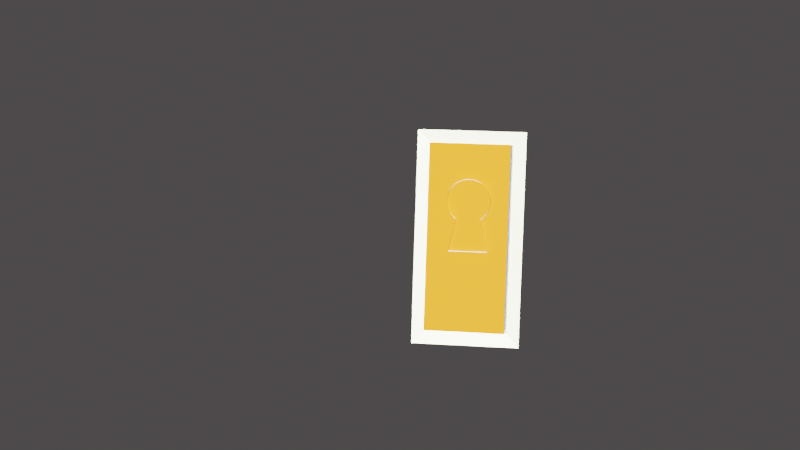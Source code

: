# Source: lock_portal.blend  (saved by Blender 2.82.7; exported with 4.5.12 LTS)
import bpy
from mathutils import Matrix  # noqa: F401  (used for matrix-valued properties, if any)

bpy.ops.wm.read_factory_settings(use_empty=True)
scene = bpy.context.scene
scene.name = 'Scene'

# ---- collections
col_collection = bpy.data.collections.new('Collection'); scene.collection.children.link(col_collection)

# ---- materials (node trees are filled in below, after node groups)
mat_gloss_paint = bpy.data.materials.new('gloss paint')
mat_gloss_paint.use_transparent_shadow = False
mat_wood = bpy.data.materials.new('wood')
mat_wood.use_transparent_shadow = False
mat_wood.preview_render_type = 'SHADERBALL'
mat_glow = bpy.data.materials.new('glow')
mat_glow.use_transparent_shadow = False

# ---- material node trees
mat_gloss_paint.use_nodes = True; mat_gloss_paint.node_tree.nodes.clear()
_N = mat_gloss_paint.node_tree.nodes; _L = mat_gloss_paint.node_tree.links
n0 = _N.new('ShaderNodeOutputMaterial'); n0.name = 'Material Output'; n0.location = (300, 300)
n1 = _N.new('ShaderNodeBsdfPrincipled'); n1.name = 'Principled BSDF'; n1.location = (10, 300)
n1.distribution = 'GGX'
n1.subsurface_method = 'BURLEY'
n1.inputs[0].default_value = (0.9374, 0.9806, 0.6903, 1.0)
n1.inputs[2].default_value = 0.3083
n1.inputs[3].default_value = 1.45
n1.inputs[13].default_value = 0.7
n1.inputs[14].default_value = (0.9687, 0.9903, 0.8452, 1.0)
n1.inputs[27].default_value = (0.0, 0.0, 0.0, 1.0)
n1.inputs[28].default_value = 1.0
_L.new(n1.outputs[0], n0.inputs[0])
n0.is_active_output = True
mat_wood.use_nodes = True; mat_wood.node_tree.nodes.clear()
_N = mat_wood.node_tree.nodes; _L = mat_wood.node_tree.links
n0 = _N.new('ShaderNodeOutputMaterial'); n0.name = 'Material Output'; n0.location = (300, 300)
n1 = _N.new('ShaderNodeBsdfPrincipled'); n1.name = 'Principled BSDF'; n1.location = (10, 300)
n1.distribution = 'GGX'
n1.subsurface_method = 'BURLEY'
n1.inputs[0].default_value = (0.385, 0.1147, 0.009783, 1.0)
n1.inputs[2].default_value = 0.7667
n1.inputs[3].default_value = 1.45
n1.inputs[13].default_value = 0.0
n1.inputs[27].default_value = (0.0, 0.0, 0.0, 1.0)
n1.inputs[28].default_value = 1.0
_L.new(n1.outputs[0], n0.inputs[0])
n0.is_active_output = True
mat_glow.use_nodes = True; mat_glow.node_tree.nodes.clear()
_N = mat_glow.node_tree.nodes; _L = mat_glow.node_tree.links
n0 = _N.new('ShaderNodeOutputMaterial'); n0.name = 'Material Output'; n0.location = (300, 300)
n1 = _N.new('ShaderNodeBsdfPrincipled'); n1.name = 'Principled BSDF'; n1.location = (10, 300)
n1.distribution = 'GGX'
n1.subsurface_method = 'BURLEY'
n1.inputs[0].default_value = (0.0, 0.0, 0.0, 1.0)
n1.inputs[2].default_value = 0.0
n1.inputs[3].default_value = 1.45
n1.inputs[13].default_value = 0.0
n1.inputs[27].default_value = (0.1154, 0.5054, 0.855, 1.0)
n1.inputs[28].default_value = 1.0
_L.new(n1.outputs[0], n0.inputs[0])
n0.is_active_output = True

# ---- world
world_world = bpy.data.worlds.new('World'); scene.world = world_world
world_world.use_nodes = True; world_world.node_tree.nodes.clear()
_N = world_world.node_tree.nodes; _L = world_world.node_tree.links
n0 = _N.new('ShaderNodeOutputWorld'); n0.name = 'World Output'; n0.location = (300, 300)
n1 = _N.new('ShaderNodeBackground'); n1.name = 'Background'; n1.location = (10, 300)
n1.inputs[0].default_value = (0.06072, 0.05572, 0.05723, 1.0)
_L.new(n1.outputs[0], n0.inputs[0])
n0.is_active_output = True
world_world.color = (0.05088, 0.05088, 0.05088)
world_world.use_sun_shadow = False
world_world.sun_shadow_jitter_overblur = 0.0

# ---- cameras
cam_camera = bpy.data.cameras.new('Camera')
cam_camera.clip_end = 100.0
cam_camera.ortho_scale = 7.314

# ---- lights
light_light = bpy.data.lights.new('Light', 'SUN')
light_light.specular_factor = 0.2761
light_light.transmission_factor = 0.0
light_light.use_shadow = False
light_light.angle = 0.3285
light_light.energy = 20.66
light_light.shadow_soft_size = 0.1
light_light.shadow_cascade_max_distance = 1000.0
light_light_001 = bpy.data.lights.new('Light.001', 'AREA')
light_light_001.transmission_factor = 0.0
light_light_001.use_shadow = False
light_light_001.energy = 164.9
light_light_001.shadow_soft_size = 0.1
light_light_001.shadow_maximum_resolution = 0.006
light_light_001.use_absolute_resolution = True
light_light_001.shape = 'RECTANGLE'
light_light_001.size = 0.1
light_light_001.size_y = 0.1

# ---- meshes
me_plane = bpy.data.meshes.new('Plane')
me_plane.from_pydata([(-1.0, 0.0, 0.0), (1.0, 0.0, 0.0), (-1.0, 0.0, 4.0), (1.0, 0.0, 4.0), (-0.749, 0.0, 3.749), (-0.749, 0.0, 0.251), (0.749, 0.0, 0.251), (0.749, 0.0, 3.749), (-1.0, 0.0, 4.0), (-1.0, 0.0, 0.0), (1.0, 0.0, 0.0), (1.0, 0.0, 4.0), (-1.0, 0.0, 4.0), (-1.0, 0.0, 0.0), (1.0, 0.0, 0.0), (1.0, 0.0, 4.0), (-1.0, 0.0, 4.0), (-1.0, 0.0, 0.0), (1.0, 0.0, 0.0), (1.0, 0.0, 4.0), (-1.0, 0.0, 0.0), (1.0, 0.0, 0.0), (-1.0, 0.0, 4.0), (1.0, 0.0, 4.0), (-0.749, 0.0, 3.749), (-0.749, 0.0, 0.251), (0.749, 0.0, 0.251), (0.749, 0.0, 3.749), (-1.0, 0.0, 4.0), (-1.0, 0.0, 0.0), (1.0, 0.0, 0.0), (1.0, 0.0, 4.0), (-1.0, 0.0, 4.0), (-1.0, 0.0, 0.0), (1.0, 0.0, 0.0), (1.0, 0.0, 4.0), (-1.0, 0.0, 4.0), (-1.0, 0.0, 0.0), (1.0, 0.0, 0.0), (1.0, 0.0, 4.0), (-1.0, -0.3886, 4.0), (-1.0, -0.3886, 0.0), (1.0, -0.3886, 0.0), (1.0, -0.3886, 4.0), (-1.0, -0.3886, 0.0), (-1.0, -0.3886, 4.0), (1.0, -0.3886, 0.0), (1.0, -0.3886, 4.0), (-1.0, -0.3886, 4.0), (-1.0, -0.3886, 0.0), (1.0, -0.3886, 0.0), (1.0, -0.3886, 4.0), (-1.0, -0.3886, 4.0), (-1.0, -0.3886, 0.0), (1.0, -0.3886, 0.0), (1.0, -0.3886, 4.0), (-0.7347, -0.319, 3.752), (-0.7347, -0.319, 0.2541), (0.7633, -0.319, 0.2541), (0.7633, -0.319, 3.752)], [], [(9, 8, 2, 0), (10, 9, 0, 1), (11, 10, 1, 3), (8, 11, 3, 2), (13, 12, 8, 9), (14, 13, 9, 10), (15, 14, 10, 11), (12, 15, 11, 8), (17, 16, 12, 13), (18, 17, 13, 14), (19, 18, 14, 15), (16, 19, 15, 12), (5, 4, 16, 17), (6, 5, 17, 18), (7, 6, 18, 19), (4, 7, 19, 16), (29, 20, 22, 28), (30, 21, 20, 29), (31, 23, 21, 30), (28, 22, 23, 31), (33, 29, 28, 32), (34, 30, 29, 33), (35, 31, 30, 34), (32, 28, 31, 35), (37, 33, 32, 36), (38, 34, 33, 37), (39, 35, 34, 38), (36, 32, 35, 39), (25, 37, 36, 24), (26, 38, 37, 25), (27, 39, 38, 26), (24, 36, 39, 27), (41, 40, 45, 44), (42, 41, 44, 46), (43, 42, 46, 47), (40, 43, 47, 45), (49, 48, 40, 41), (50, 49, 41, 42), (51, 50, 42, 43), (48, 51, 43, 40), (53, 52, 48, 49), (54, 53, 49, 50), (55, 54, 50, 51), (52, 55, 51, 48), (57, 56, 52, 53), (58, 57, 53, 54), (59, 58, 54, 55), (56, 59, 55, 52), (22, 20, 44, 45), (24, 27, 59, 56), (26, 25, 57, 58), (23, 22, 45, 47), (20, 21, 46, 44), (27, 26, 58, 59), (25, 24, 56, 57), (21, 23, 47, 46), (24, 26, 25), (24, 27, 26)])
_uv = me_plane.uv_layers.new(name='UVMap')
_uv.uv.foreach_set('vector', [0.0, 0.0, 0.0, 0.0, 0.0, 0.0, 0.0, 0.0, 1.0, 0.0, 0.0, 0.0, 0.0, 0.0, 1.0, 0.0, 1.0, 1.0, 1.0, 1.0, 1.0, 1.0, 1.0, 1.0, 0.0, 1.0, 1.0, 1.0, 1.0, 1.0, 0.0, 1.0, 0.0, 0.0, 0.0, 0.0, 0.0, 0.0, 0.0, 0.0, 1.0, 0.0, 0.0, 0.0, 0.0, 0.0, 1.0, 0.0, 1.0, 1.0, 1.0, 1.0, 1.0, 1.0, 1.0, 1.0, 0.0, 1.0, 1.0, 1.0, 1.0, 1.0, 0.0, 1.0, 0.0, 0.0, 0.0, 0.0, 0.0, 0.0, 0.0, 0.0, 1.0, 0.0, 0.0, 0.0, 0.0, 0.0, 1.0, 0.0, 1.0, 1.0, 1.0, 1.0, 1.0, 1.0, 1.0, 1.0, 0.0, 1.0, 1.0, 1.0, 1.0, 1.0, 0.0, 1.0, 0.1255, 0.06275, 0.1255, 0.9372, 0.0, 1.0, 0.0, 0.0, 0.8745, 0.06275, 0.1255, 0.06275, 0.0, 0.0, 1.0, 0.0, 0.8745, 0.9372, 0.8745, 0.06275, 1.0, 0.0, 1.0, 1.0, 0.1255, 0.9372, 0.8745, 0.9372, 1.0, 1.0, 0.0, 1.0, 0.0, 0.0, 0.0, 0.0, 0.0, 0.0, 0.0, 0.0, 1.0, 0.0, 1.0, 0.0, 0.0, 0.0, 0.0, 0.0, 1.0, 1.0, 1.0, 1.0, 1.0, 1.0, 1.0, 1.0, 0.0, 1.0, 0.0, 1.0, 1.0, 1.0, 1.0, 1.0, 0.0, 0.0, 0.0, 0.0, 0.0, 0.0, 0.0, 0.0, 1.0, 0.0, 1.0, 0.0, 0.0, 0.0, 0.0, 0.0, 1.0, 1.0, 1.0, 1.0, 1.0, 1.0, 1.0, 1.0, 0.0, 1.0, 0.0, 1.0, 1.0, 1.0, 1.0, 1.0, 0.0, 0.0, 0.0, 0.0, 0.0, 0.0, 0.0, 0.0, 1.0, 0.0, 1.0, 0.0, 0.0, 0.0, 0.0, 0.0, 1.0, 1.0, 1.0, 1.0, 1.0, 1.0, 1.0, 1.0, 0.0, 1.0, 0.0, 1.0, 1.0, 1.0, 1.0, 1.0, 0.1255, 0.06275, 0.0, 0.0, 0.0, 1.0, 0.1255, 0.9372, 0.8745, 0.06275, 1.0, 0.0, 0.0, 0.0, 0.1255, 0.06275, 0.8745, 0.9372, 1.0, 1.0, 1.0, 0.0, 0.8745, 0.06275, 0.1255, 0.9372, 0.0, 1.0, 1.0, 1.0, 0.8745, 0.9372, 0.0, 0.0, 0.0, 0.0, 0.0, 0.0, 0.0, 0.0, 1.0, 0.0, 0.0, 0.0, 0.0, 0.0, 1.0, 0.0, 1.0, 1.0, 1.0, 1.0, 1.0, 1.0, 1.0, 1.0, 0.0, 1.0, 1.0, 1.0, 1.0, 1.0, 0.0, 1.0, 0.0, 0.0, 0.0, 0.0, 0.0, 0.0, 0.0, 0.0, 1.0, 0.0, 0.0, 0.0, 0.0, 0.0, 1.0, 0.0, 1.0, 1.0, 1.0, 1.0, 1.0, 1.0, 1.0, 1.0, 0.0, 1.0, 1.0, 1.0, 1.0, 1.0, 0.0, 1.0, 0.0, 0.0, 0.0, 0.0, 0.0, 0.0, 0.0, 0.0, 1.0, 0.0, 0.0, 0.0, 0.0, 0.0, 1.0, 0.0, 1.0, 1.0, 1.0, 1.0, 1.0, 1.0, 1.0, 1.0, 0.0, 1.0, 1.0, 1.0, 1.0, 1.0, 0.0, 1.0, 0.1255, 0.06275, 0.1255, 0.9372, 0.0, 1.0, 0.0, 0.0, 0.8745, 0.06275, 0.1255, 0.06275, 0.0, 0.0, 1.0, 0.0, 0.8745, 0.9372, 0.8745, 0.06275, 1.0, 0.0, 1.0, 1.0, 0.1255, 0.9372, 0.8745, 0.9372, 1.0, 1.0, 0.0, 1.0, 0.0, 0.0, 0.0, 0.0, 0.0, 0.0, 0.0, 0.0, 0.1255, 0.9372, 0.8745, 0.9372, 0.8745, 0.9372, 0.1255, 0.9372, 0.8745, 0.06275, 0.1255, 0.06275, 0.1255, 0.06275, 0.8745, 0.06275, 1.0, 1.0, 0.0, 1.0, 0.0, 1.0, 1.0, 1.0, 0.0, 0.0, 1.0, 0.0, 1.0, 0.0, 0.0, 0.0, 0.8745, 0.9372, 0.8745, 0.06275, 0.8745, 0.06275, 0.8745, 0.9372, 0.1255, 0.06275, 0.1255, 0.9372, 0.1255, 0.9372, 0.1255, 0.06275, 1.0, 1.0, 1.0, 1.0, 1.0, 1.0, 1.0, 1.0, 0.0, 0.0, 0.0, 0.0, 0.0, 0.0, 0.0, 0.0, 0.0, 0.0, 0.0, 0.0])
me_plane.materials.append(mat_gloss_paint)
me_plane.use_remesh_fix_poles = True
me_plane.use_remesh_preserve_attributes = False
me_plane.use_mirror_vertex_groups = False
me_plane.update()
me_plane_001 = bpy.data.meshes.new('Plane.001')
me_plane_001.from_pydata([(-0.6103, -0.4372, 3.763), (-0.6103, -0.4372, 0.2649), (-1.037, -1.873, 0.2649), (-1.037, -1.873, 3.763), (-0.7401, -0.3985, 3.763), (-0.7401, -0.3985, 0.2649), (-1.167, -1.834, 0.2649), (-1.167, -1.834, 3.763)], [], [(0, 2, 1), (0, 3, 2), (4, 5, 6), (4, 6, 7), (1, 2, 6, 5), (2, 3, 7, 6), (3, 0, 4, 7)])
_uv = me_plane_001.uv_layers.new(name='UVMap')
_uv.uv.foreach_set('vector', [0.0, 0.0, 0.0, 0.0, 0.0, 0.0, 0.0, 0.0, 0.0, 0.0, 0.0, 0.0, 0.0, 0.0, 0.0, 0.0, 0.0, 0.0, 0.0, 0.0, 0.0, 0.0, 0.0, 0.0, 0.0, 0.0, 0.0, 0.0, 0.0, 0.0, 0.0, 0.0, 0.0, 0.0, 0.0, 0.0, 0.0, 0.0, 0.0, 0.0, 0.0, 0.0, 0.0, 0.0, 0.0, 0.0, 0.0, 0.0])
me_plane_001.materials.append(mat_wood)
me_plane_001.use_remesh_fix_poles = True
me_plane_001.use_remesh_preserve_attributes = False
me_plane_001.use_mirror_vertex_groups = False
me_plane_001.update()
me_plane_002 = bpy.data.meshes.new('Plane.002')
me_plane_002.from_pydata([(-0.7522, -0.01366, 3.753), (-0.7522, -0.01366, 0.255), (0.7458, -0.01366, 0.255), (0.7458, -0.01366, 3.753)], [], [(0, 1, 2), (0, 2, 3)])
_uv = me_plane_002.uv_layers.new(name='UVMap')
_uv.uv.foreach_set('vector', [0.0, 0.0, 0.0, 0.0, 0.0, 0.0, 0.0, 0.0, 0.0, 0.0, 0.0, 0.0])
me_plane_002.materials.append(mat_glow)
me_plane_002.use_remesh_fix_poles = True
me_plane_002.use_remesh_preserve_attributes = False
me_plane_002.use_mirror_vertex_groups = False
me_plane_002.update()
me_circle_001 = bpy.data.meshes.new('Circle.001')
me_circle_001.from_pydata([(0.03818, -2.282, 1.238), (0.03932, -2.276, 1.175), (0.04047, -2.282, 1.112), (0.04157, -2.301, 1.052), (0.04258, -2.331, 0.9967), (0.04347, -2.371, 0.9482), (0.04419, -2.42, 0.9084), (0.05241, -2.317, 0.4296), (0.05348, -2.888, 0.432), (0.04416, -2.778, 0.9102), (0.04342, -2.826, 0.9504), (0.04253, -2.866, 0.9994), (0.04151, -2.895, 1.055), (0.04041, -2.914, 1.116), (0.03927, -2.919, 1.178), (0.03812, -2.913, 1.241), (0.03702, -2.894, 1.301), (0.03601, -2.864, 1.357), (0.03513, -2.824, 1.405), (0.0344, -2.775, 1.445), (0.03386, -2.719, 1.475), (0.03353, -2.659, 1.493), (0.03343, -2.596, 1.498), (0.03354, -2.533, 1.492), (0.03388, -2.473, 1.473), (0.03443, -2.418, 1.443), (0.03517, -2.369, 1.403), (0.03606, -2.329, 1.354), (0.03708, -2.3, 1.298), (-0.1419, -2.301, 1.232), (-0.1408, -2.295, 1.169), (-0.1396, -2.301, 1.106), (-0.1385, -2.32, 1.046), (-0.1375, -2.35, 0.9906), (-0.1367, -2.39, 0.9421), (-0.1359, -2.439, 0.9023), (-0.1277, -2.336, 0.4234), (-0.1266, -2.907, 0.4258), (-0.136, -2.797, 0.904), (-0.1367, -2.845, 0.9443), (-0.1376, -2.885, 0.9932), (-0.1386, -2.914, 1.049), (-0.1397, -2.932, 1.109), (-0.1409, -2.938, 1.172), (-0.142, -2.932, 1.235), (-0.1431, -2.913, 1.295), (-0.1441, -2.883, 1.351), (-0.145, -2.843, 1.399), (-0.1457, -2.794, 1.439), (-0.1463, -2.738, 1.468), (-0.1466, -2.678, 1.486), (-0.1467, -2.615, 1.492), (-0.1466, -2.552, 1.486), (-0.1462, -2.492, 1.467), (-0.1457, -2.436, 1.437), (-0.145, -2.388, 1.397), (-0.1441, -2.348, 1.348), (-0.143, -2.319, 1.292)], [], [(1, 0, 29, 30), (28, 27, 56, 57), (15, 14, 43, 44), (2, 1, 30, 31), (0, 28, 57, 29), (16, 15, 44, 45), (3, 2, 31, 32), (17, 16, 45, 46), (4, 3, 32, 33), (18, 17, 46, 47), (5, 4, 33, 34), (19, 18, 47, 48), (6, 5, 34, 35), (20, 19, 48, 49), (7, 8, 37, 36), (21, 20, 49, 50), (6, 7, 36, 35), (22, 21, 50, 51), (9, 8, 37, 38), (23, 22, 51, 52), (10, 9, 38, 39), (24, 23, 52, 53), (11, 10, 39, 40), (25, 24, 53, 54), (12, 11, 40, 41), (26, 25, 54, 55), (13, 12, 41, 42), (27, 26, 55, 56), (14, 13, 42, 43)])
_uv = me_circle_001.uv_layers.new(name='UVMap')
_uv.uv.foreach_set('vector', [0.0, 0.0, 0.0, 0.0, 0.0, 0.0, 0.0, 0.0, 0.0, 0.0, 0.0, 0.0, 0.0, 0.0, 0.0, 0.0, 0.0, 0.0, 0.0, 0.0, 0.0, 0.0, 0.0, 0.0, 0.0, 0.0, 0.0, 0.0, 0.0, 0.0, 0.0, 0.0, 0.0, 0.0, 0.0, 0.0, 0.0, 0.0, 0.0, 0.0, 0.0, 0.0, 0.0, 0.0, 0.0, 0.0, 0.0, 0.0, 0.0, 0.0, 0.0, 0.0, 0.0, 0.0, 0.0, 0.0, 0.0, 0.0, 0.0, 0.0, 0.0, 0.0, 0.0, 0.0, 0.0, 0.0, 0.0, 0.0, 0.0, 0.0, 0.0, 0.0, 0.0, 0.0, 0.0, 0.0, 0.0, 0.0, 0.0, 0.0, 0.0, 0.0, 0.0, 0.0, 0.0, 0.0, 0.0, 0.0, 0.0, 0.0, 0.0, 0.0, 0.0, 0.0, 0.0, 0.0, 0.0, 0.0, 0.0, 0.0, 0.0, 0.0, 0.0, 0.0, 0.0, 0.0, 0.0, 0.0, 0.0, 0.0, 0.0, 0.0, 0.0, 0.0, 0.0, 0.0, 0.0, 0.0, 0.0, 0.0, 0.0, 0.0, 0.0, 0.0, 0.0, 0.0, 0.0, 0.0, 0.0, 0.0, 0.0, 0.0, 0.0, 0.0, 0.0, 0.0, 0.0, 0.0, 0.0, 0.0, 0.0, 0.0, 0.0, 0.0, 0.0, 0.0, 0.0, 0.0, 0.0, 0.0, 0.0, 0.0, 0.0, 0.0, 0.0, 0.0, 0.0, 0.0, 0.0, 0.0, 0.0, 0.0, 0.0, 0.0, 0.0, 0.0, 0.0, 0.0, 0.0, 0.0, 0.0, 0.0, 0.0, 0.0, 0.0, 0.0, 0.0, 0.0, 0.0, 0.0, 0.0, 0.0, 0.0, 0.0, 0.0, 0.0, 0.0, 0.0, 0.0, 0.0, 0.0, 0.0, 0.0, 0.0, 0.0, 0.0, 0.0, 0.0, 0.0, 0.0, 0.0, 0.0, 0.0, 0.0, 0.0, 0.0, 0.0, 0.0, 0.0, 0.0, 0.0, 0.0, 0.0, 0.0, 0.0, 0.0, 0.0, 0.0, 0.0, 0.0, 0.0, 0.0, 0.0, 0.0, 0.0, 0.0, 0.0, 0.0, 0.0, 0.0, 0.0, 0.0])
me_circle_001.use_remesh_fix_poles = True
me_circle_001.use_remesh_preserve_attributes = False
me_circle_001.use_mirror_vertex_groups = False
me_circle_001.update()

# ---- objects
ob_sun = bpy.data.objects.new('sun', light_light)
ob_camera = bpy.data.objects.new('Camera', cam_camera)
ob_frame = bpy.data.objects.new('frame', me_plane)
ob_door = bpy.data.objects.new('door', me_plane_001)
ob_glow = bpy.data.objects.new('glow', me_plane_002)
ob_ambient = bpy.data.objects.new('ambient', light_light_001)
ob_circle = bpy.data.objects.new('Circle', me_circle_001)

# ---- transforms, parenting, visibility, modifiers, constraints
ob_sun.location = (-6.159, -2.558, 6.658)
ob_sun.rotation_euler = (1.2, -0.1634, -1.217)
ob_sun.lock_rotations_4d = False
ob_sun.empty_display_type = 'ARROWS'
ob_sun.color = (0.0, 0.0, 0.0, 0.0)
ob_sun.lineart.crease_threshold = 0.0
ob_camera.location = (-16.3, -0.7131, 3.009)
ob_camera.rotation_euler = (1.493, -0.03112, -1.464)
ob_camera.lock_rotations_4d = False
ob_camera.empty_display_type = 'ARROWS'
ob_camera.color = (0.0, 0.0, 0.0, 0.0)
ob_camera.display_type = 'WIRE'
ob_camera.lineart.crease_threshold = 0.0
ob_frame.location = (0.4372, -0.01729, -0.04575)
ob_frame.rotation_euler = (0.0, -0.0, 4.711)
ob_frame.scale = (0.8, 0.8, 0.8)
ob_frame.lineart.crease_threshold = 0.0
ob_door.location = (0.5609, 1.07, -0.04615)
ob_door.rotation_euler = (0.0, -0.0, 6.561)
ob_door.scale = (0.8, 0.8, 0.8)
ob_door.lineart.crease_threshold = 0.0
ob_glow.location = (0.4372, -0.01729, -0.04575)
ob_glow.rotation_euler = (0.0, -0.0, 4.711)
ob_glow.scale = (0.8, 0.8, 0.8)
ob_glow.lineart.crease_threshold = 0.0
ob_ambient.location = (-6.159, -2.558, 6.658)
ob_ambient.rotation_euler = (1.2, -0.1634, -1.217)
ob_ambient.lock_rotations_4d = False
ob_ambient.empty_display_type = 'ARROWS'
ob_ambient.color = (0.0, 0.0, 0.0, 0.0)
ob_ambient.lineart.crease_threshold = 0.0
ob_circle.location = (0.128, 2.606, 0.9487)
ob_circle.lineart.crease_threshold = 0.0

# ---- collection membership
col_collection.objects.link(ob_sun)
col_collection.objects.link(ob_camera)
col_collection.objects.link(ob_frame)
col_collection.objects.link(ob_door)
col_collection.objects.link(ob_glow)
col_collection.objects.link(ob_ambient)
col_collection.objects.link(ob_circle)

# ---- scene / render settings (as saved in the file)
scene.camera = ob_camera
scene.frame_start = 1; scene.frame_end = 250; scene.frame_set(1)
scene.render.engine = 'BLENDER_EEVEE_NEXT'
scene.cycles.use_denoising = False
scene.cycles.samples = 128
scene.cycles.sampling_pattern = 'TABULATED_SOBOL'
scene.cycles.use_adaptive_sampling = False
scene.cycles.use_light_tree = False
scene.view_settings.view_transform = 'Filmic'
bpy.context.view_layer.update()

